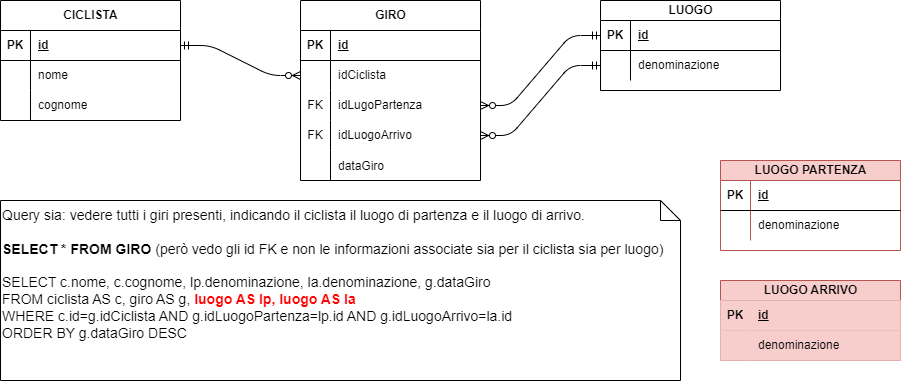

The diagram above was exported from draw.io. Its source (the exported page's mxGraphModel, read from the mxfile embedded in the PNG):
<mxGraphModel dx="779" dy="533" grid="1" gridSize="10" guides="1" tooltips="1" connect="1" arrows="1" fold="1" page="1" pageScale="1" pageWidth="1169" pageHeight="827" math="0" shadow="0">
  <root>
    <mxCell id="0" />
    <mxCell id="1" parent="0" />
    <mxCell id="2" value="CICLISTA" style="shape=table;startSize=30;container=1;collapsible=1;childLayout=tableLayout;fixedRows=1;rowLines=0;fontStyle=1;align=center;resizeLast=1;html=1;" vertex="1" parent="1">
      <mxGeometry x="40" y="40" width="180" height="120" as="geometry" />
    </mxCell>
    <mxCell id="3" value="" style="shape=tableRow;horizontal=0;startSize=0;swimlaneHead=0;swimlaneBody=0;fillColor=none;collapsible=0;dropTarget=0;points=[[0,0.5],[1,0.5]];portConstraint=eastwest;top=0;left=0;right=0;bottom=1;" vertex="1" parent="2">
      <mxGeometry y="30" width="180" height="30" as="geometry" />
    </mxCell>
    <mxCell id="4" value="PK" style="shape=partialRectangle;connectable=0;fillColor=none;top=0;left=0;bottom=0;right=0;fontStyle=1;overflow=hidden;whiteSpace=wrap;html=1;" vertex="1" parent="3">
      <mxGeometry width="30" height="30" as="geometry">
        <mxRectangle width="30" height="30" as="alternateBounds" />
      </mxGeometry>
    </mxCell>
    <mxCell id="5" value="id" style="shape=partialRectangle;connectable=0;fillColor=none;top=0;left=0;bottom=0;right=0;align=left;spacingLeft=6;fontStyle=5;overflow=hidden;whiteSpace=wrap;html=1;" vertex="1" parent="3">
      <mxGeometry x="30" width="150" height="30" as="geometry">
        <mxRectangle width="150" height="30" as="alternateBounds" />
      </mxGeometry>
    </mxCell>
    <mxCell id="6" value="" style="shape=tableRow;horizontal=0;startSize=0;swimlaneHead=0;swimlaneBody=0;fillColor=none;collapsible=0;dropTarget=0;points=[[0,0.5],[1,0.5]];portConstraint=eastwest;top=0;left=0;right=0;bottom=0;" vertex="1" parent="2">
      <mxGeometry y="60" width="180" height="30" as="geometry" />
    </mxCell>
    <mxCell id="7" value="" style="shape=partialRectangle;connectable=0;fillColor=none;top=0;left=0;bottom=0;right=0;editable=1;overflow=hidden;whiteSpace=wrap;html=1;" vertex="1" parent="6">
      <mxGeometry width="30" height="30" as="geometry">
        <mxRectangle width="30" height="30" as="alternateBounds" />
      </mxGeometry>
    </mxCell>
    <mxCell id="8" value="nome" style="shape=partialRectangle;connectable=0;fillColor=none;top=0;left=0;bottom=0;right=0;align=left;spacingLeft=6;overflow=hidden;whiteSpace=wrap;html=1;" vertex="1" parent="6">
      <mxGeometry x="30" width="150" height="30" as="geometry">
        <mxRectangle width="150" height="30" as="alternateBounds" />
      </mxGeometry>
    </mxCell>
    <mxCell id="9" value="" style="shape=tableRow;horizontal=0;startSize=0;swimlaneHead=0;swimlaneBody=0;fillColor=none;collapsible=0;dropTarget=0;points=[[0,0.5],[1,0.5]];portConstraint=eastwest;top=0;left=0;right=0;bottom=0;" vertex="1" parent="2">
      <mxGeometry y="90" width="180" height="30" as="geometry" />
    </mxCell>
    <mxCell id="10" value="" style="shape=partialRectangle;connectable=0;fillColor=none;top=0;left=0;bottom=0;right=0;editable=1;overflow=hidden;whiteSpace=wrap;html=1;" vertex="1" parent="9">
      <mxGeometry width="30" height="30" as="geometry">
        <mxRectangle width="30" height="30" as="alternateBounds" />
      </mxGeometry>
    </mxCell>
    <mxCell id="11" value="cognome" style="shape=partialRectangle;connectable=0;fillColor=none;top=0;left=0;bottom=0;right=0;align=left;spacingLeft=6;overflow=hidden;whiteSpace=wrap;html=1;" vertex="1" parent="9">
      <mxGeometry x="30" width="150" height="30" as="geometry">
        <mxRectangle width="150" height="30" as="alternateBounds" />
      </mxGeometry>
    </mxCell>
    <mxCell id="15" value="LUOGO" style="shape=table;startSize=20;container=1;collapsible=1;childLayout=tableLayout;fixedRows=1;rowLines=0;fontStyle=1;align=center;resizeLast=1;html=1;" vertex="1" parent="1">
      <mxGeometry x="640" y="40" width="180" height="90" as="geometry" />
    </mxCell>
    <mxCell id="16" value="" style="shape=tableRow;horizontal=0;startSize=0;swimlaneHead=0;swimlaneBody=0;fillColor=none;collapsible=0;dropTarget=0;points=[[0,0.5],[1,0.5]];portConstraint=eastwest;top=0;left=0;right=0;bottom=1;" vertex="1" parent="15">
      <mxGeometry y="20" width="180" height="30" as="geometry" />
    </mxCell>
    <mxCell id="17" value="PK" style="shape=partialRectangle;connectable=0;fillColor=none;top=0;left=0;bottom=0;right=0;fontStyle=1;overflow=hidden;whiteSpace=wrap;html=1;" vertex="1" parent="16">
      <mxGeometry width="30" height="30" as="geometry">
        <mxRectangle width="30" height="30" as="alternateBounds" />
      </mxGeometry>
    </mxCell>
    <mxCell id="18" value="id" style="shape=partialRectangle;connectable=0;fillColor=none;top=0;left=0;bottom=0;right=0;align=left;spacingLeft=6;fontStyle=5;overflow=hidden;whiteSpace=wrap;html=1;" vertex="1" parent="16">
      <mxGeometry x="30" width="150" height="30" as="geometry">
        <mxRectangle width="150" height="30" as="alternateBounds" />
      </mxGeometry>
    </mxCell>
    <mxCell id="19" value="" style="shape=tableRow;horizontal=0;startSize=0;swimlaneHead=0;swimlaneBody=0;fillColor=none;collapsible=0;dropTarget=0;points=[[0,0.5],[1,0.5]];portConstraint=eastwest;top=0;left=0;right=0;bottom=0;" vertex="1" parent="15">
      <mxGeometry y="50" width="180" height="30" as="geometry" />
    </mxCell>
    <mxCell id="20" value="" style="shape=partialRectangle;connectable=0;fillColor=none;top=0;left=0;bottom=0;right=0;editable=1;overflow=hidden;whiteSpace=wrap;html=1;" vertex="1" parent="19">
      <mxGeometry width="30" height="30" as="geometry">
        <mxRectangle width="30" height="30" as="alternateBounds" />
      </mxGeometry>
    </mxCell>
    <mxCell id="21" value="denominazione" style="shape=partialRectangle;connectable=0;fillColor=none;top=0;left=0;bottom=0;right=0;align=left;spacingLeft=6;overflow=hidden;whiteSpace=wrap;html=1;" vertex="1" parent="19">
      <mxGeometry x="30" width="150" height="30" as="geometry">
        <mxRectangle width="150" height="30" as="alternateBounds" />
      </mxGeometry>
    </mxCell>
    <mxCell id="28" value="GIRO" style="shape=table;startSize=30;container=1;collapsible=1;childLayout=tableLayout;fixedRows=1;rowLines=0;fontStyle=1;align=center;resizeLast=1;html=1;" vertex="1" parent="1">
      <mxGeometry x="340" y="40" width="180" height="180" as="geometry" />
    </mxCell>
    <mxCell id="29" value="" style="shape=tableRow;horizontal=0;startSize=0;swimlaneHead=0;swimlaneBody=0;fillColor=none;collapsible=0;dropTarget=0;points=[[0,0.5],[1,0.5]];portConstraint=eastwest;top=0;left=0;right=0;bottom=1;" vertex="1" parent="28">
      <mxGeometry y="30" width="180" height="30" as="geometry" />
    </mxCell>
    <mxCell id="30" value="PK" style="shape=partialRectangle;connectable=0;fillColor=none;top=0;left=0;bottom=0;right=0;fontStyle=1;overflow=hidden;whiteSpace=wrap;html=1;" vertex="1" parent="29">
      <mxGeometry width="30" height="30" as="geometry">
        <mxRectangle width="30" height="30" as="alternateBounds" />
      </mxGeometry>
    </mxCell>
    <mxCell id="31" value="id" style="shape=partialRectangle;connectable=0;fillColor=none;top=0;left=0;bottom=0;right=0;align=left;spacingLeft=6;fontStyle=5;overflow=hidden;whiteSpace=wrap;html=1;" vertex="1" parent="29">
      <mxGeometry x="30" width="150" height="30" as="geometry">
        <mxRectangle width="150" height="30" as="alternateBounds" />
      </mxGeometry>
    </mxCell>
    <mxCell id="32" value="" style="shape=tableRow;horizontal=0;startSize=0;swimlaneHead=0;swimlaneBody=0;fillColor=none;collapsible=0;dropTarget=0;points=[[0,0.5],[1,0.5]];portConstraint=eastwest;top=0;left=0;right=0;bottom=0;" vertex="1" parent="28">
      <mxGeometry y="60" width="180" height="30" as="geometry" />
    </mxCell>
    <mxCell id="33" value="" style="shape=partialRectangle;connectable=0;fillColor=none;top=0;left=0;bottom=0;right=0;editable=1;overflow=hidden;whiteSpace=wrap;html=1;" vertex="1" parent="32">
      <mxGeometry width="30" height="30" as="geometry">
        <mxRectangle width="30" height="30" as="alternateBounds" />
      </mxGeometry>
    </mxCell>
    <mxCell id="34" value="idCiclista" style="shape=partialRectangle;connectable=0;fillColor=none;top=0;left=0;bottom=0;right=0;align=left;spacingLeft=6;overflow=hidden;whiteSpace=wrap;html=1;" vertex="1" parent="32">
      <mxGeometry x="30" width="150" height="30" as="geometry">
        <mxRectangle width="150" height="30" as="alternateBounds" />
      </mxGeometry>
    </mxCell>
    <mxCell id="44" value="" style="shape=tableRow;horizontal=0;startSize=0;swimlaneHead=0;swimlaneBody=0;fillColor=none;collapsible=0;dropTarget=0;points=[[0,0.5],[1,0.5]];portConstraint=eastwest;top=0;left=0;right=0;bottom=0;" vertex="1" parent="28">
      <mxGeometry y="90" width="180" height="30" as="geometry" />
    </mxCell>
    <mxCell id="45" value="FK" style="shape=partialRectangle;connectable=0;fillColor=none;top=0;left=0;bottom=0;right=0;fontStyle=0;overflow=hidden;whiteSpace=wrap;html=1;" vertex="1" parent="44">
      <mxGeometry width="30" height="30" as="geometry">
        <mxRectangle width="30" height="30" as="alternateBounds" />
      </mxGeometry>
    </mxCell>
    <mxCell id="46" value="idLugoPartenza" style="shape=partialRectangle;connectable=0;fillColor=none;top=0;left=0;bottom=0;right=0;align=left;spacingLeft=6;fontStyle=0;overflow=hidden;whiteSpace=wrap;html=1;" vertex="1" parent="44">
      <mxGeometry x="30" width="150" height="30" as="geometry">
        <mxRectangle width="150" height="30" as="alternateBounds" />
      </mxGeometry>
    </mxCell>
    <mxCell id="47" value="" style="shape=tableRow;horizontal=0;startSize=0;swimlaneHead=0;swimlaneBody=0;fillColor=none;collapsible=0;dropTarget=0;points=[[0,0.5],[1,0.5]];portConstraint=eastwest;top=0;left=0;right=0;bottom=0;" vertex="1" parent="28">
      <mxGeometry y="120" width="180" height="30" as="geometry" />
    </mxCell>
    <mxCell id="48" value="FK" style="shape=partialRectangle;connectable=0;fillColor=none;top=0;left=0;bottom=0;right=0;fontStyle=0;overflow=hidden;whiteSpace=wrap;html=1;" vertex="1" parent="47">
      <mxGeometry width="30" height="30" as="geometry">
        <mxRectangle width="30" height="30" as="alternateBounds" />
      </mxGeometry>
    </mxCell>
    <mxCell id="49" value="idLuogoArrivo" style="shape=partialRectangle;connectable=0;fillColor=none;top=0;left=0;bottom=0;right=0;align=left;spacingLeft=6;fontStyle=0;overflow=hidden;whiteSpace=wrap;html=1;" vertex="1" parent="47">
      <mxGeometry x="30" width="150" height="30" as="geometry">
        <mxRectangle width="150" height="30" as="alternateBounds" />
      </mxGeometry>
    </mxCell>
    <mxCell id="41" value="" style="shape=tableRow;horizontal=0;startSize=0;swimlaneHead=0;swimlaneBody=0;fillColor=none;collapsible=0;dropTarget=0;points=[[0,0.5],[1,0.5]];portConstraint=eastwest;top=0;left=0;right=0;bottom=0;" vertex="1" parent="28">
      <mxGeometry y="150" width="180" height="30" as="geometry" />
    </mxCell>
    <mxCell id="42" value="" style="shape=partialRectangle;connectable=0;fillColor=none;top=0;left=0;bottom=0;right=0;editable=1;overflow=hidden;" vertex="1" parent="41">
      <mxGeometry width="30" height="30" as="geometry">
        <mxRectangle width="30" height="30" as="alternateBounds" />
      </mxGeometry>
    </mxCell>
    <mxCell id="43" value="dataGiro" style="shape=partialRectangle;connectable=0;fillColor=none;top=0;left=0;bottom=0;right=0;align=left;spacingLeft=6;overflow=hidden;" vertex="1" parent="41">
      <mxGeometry x="30" width="150" height="30" as="geometry">
        <mxRectangle width="150" height="30" as="alternateBounds" />
      </mxGeometry>
    </mxCell>
    <mxCell id="50" value="LUOGO PARTENZA" style="shape=table;startSize=20;container=1;collapsible=1;childLayout=tableLayout;fixedRows=1;rowLines=0;fontStyle=1;align=center;resizeLast=1;html=1;fillColor=#f8cecc;strokeColor=#b85450;" vertex="1" parent="1">
      <mxGeometry x="760" y="200" width="180" height="90" as="geometry" />
    </mxCell>
    <mxCell id="51" value="" style="shape=tableRow;horizontal=0;startSize=0;swimlaneHead=0;swimlaneBody=0;fillColor=none;collapsible=0;dropTarget=0;points=[[0,0.5],[1,0.5]];portConstraint=eastwest;top=0;left=0;right=0;bottom=1;" vertex="1" parent="50">
      <mxGeometry y="20" width="180" height="30" as="geometry" />
    </mxCell>
    <mxCell id="52" value="PK" style="shape=partialRectangle;connectable=0;fillColor=none;top=0;left=0;bottom=0;right=0;fontStyle=1;overflow=hidden;whiteSpace=wrap;html=1;" vertex="1" parent="51">
      <mxGeometry width="30" height="30" as="geometry">
        <mxRectangle width="30" height="30" as="alternateBounds" />
      </mxGeometry>
    </mxCell>
    <mxCell id="53" value="id" style="shape=partialRectangle;connectable=0;fillColor=none;top=0;left=0;bottom=0;right=0;align=left;spacingLeft=6;fontStyle=5;overflow=hidden;whiteSpace=wrap;html=1;" vertex="1" parent="51">
      <mxGeometry x="30" width="150" height="30" as="geometry">
        <mxRectangle width="150" height="30" as="alternateBounds" />
      </mxGeometry>
    </mxCell>
    <mxCell id="54" value="" style="shape=tableRow;horizontal=0;startSize=0;swimlaneHead=0;swimlaneBody=0;fillColor=none;collapsible=0;dropTarget=0;points=[[0,0.5],[1,0.5]];portConstraint=eastwest;top=0;left=0;right=0;bottom=0;" vertex="1" parent="50">
      <mxGeometry y="50" width="180" height="30" as="geometry" />
    </mxCell>
    <mxCell id="55" value="" style="shape=partialRectangle;connectable=0;fillColor=none;top=0;left=0;bottom=0;right=0;editable=1;overflow=hidden;whiteSpace=wrap;html=1;" vertex="1" parent="54">
      <mxGeometry width="30" height="30" as="geometry">
        <mxRectangle width="30" height="30" as="alternateBounds" />
      </mxGeometry>
    </mxCell>
    <mxCell id="56" value="denominazione" style="shape=partialRectangle;connectable=0;fillColor=none;top=0;left=0;bottom=0;right=0;align=left;spacingLeft=6;overflow=hidden;whiteSpace=wrap;html=1;" vertex="1" parent="54">
      <mxGeometry x="30" width="150" height="30" as="geometry">
        <mxRectangle width="150" height="30" as="alternateBounds" />
      </mxGeometry>
    </mxCell>
    <mxCell id="57" value="LUOGO ARRIVO" style="shape=table;startSize=20;container=1;collapsible=1;childLayout=tableLayout;fixedRows=1;rowLines=0;fontStyle=1;align=center;resizeLast=1;html=1;fillColor=#f8cecc;strokeColor=#b85450;" vertex="1" parent="1">
      <mxGeometry x="760" y="320" width="180" height="80" as="geometry" />
    </mxCell>
    <mxCell id="58" value="" style="shape=tableRow;horizontal=0;startSize=0;swimlaneHead=0;swimlaneBody=0;fillColor=#f8cecc;collapsible=0;dropTarget=0;points=[[0,0.5],[1,0.5]];portConstraint=eastwest;top=0;left=0;right=0;bottom=1;strokeColor=#b85450;" vertex="1" parent="57">
      <mxGeometry y="20" width="180" height="30" as="geometry" />
    </mxCell>
    <mxCell id="59" value="PK" style="shape=partialRectangle;connectable=0;fillColor=#f8cecc;top=0;left=0;bottom=0;right=0;fontStyle=1;overflow=hidden;whiteSpace=wrap;html=1;strokeColor=#b85450;" vertex="1" parent="58">
      <mxGeometry width="30" height="30" as="geometry">
        <mxRectangle width="30" height="30" as="alternateBounds" />
      </mxGeometry>
    </mxCell>
    <mxCell id="60" value="id" style="shape=partialRectangle;connectable=0;fillColor=#f8cecc;top=0;left=0;bottom=0;right=0;align=left;spacingLeft=6;fontStyle=5;overflow=hidden;whiteSpace=wrap;html=1;strokeColor=#b85450;" vertex="1" parent="58">
      <mxGeometry x="30" width="150" height="30" as="geometry">
        <mxRectangle width="150" height="30" as="alternateBounds" />
      </mxGeometry>
    </mxCell>
    <mxCell id="61" value="" style="shape=tableRow;horizontal=0;startSize=0;swimlaneHead=0;swimlaneBody=0;fillColor=#f8cecc;collapsible=0;dropTarget=0;points=[[0,0.5],[1,0.5]];portConstraint=eastwest;top=0;left=0;right=0;bottom=0;strokeColor=#b85450;" vertex="1" parent="57">
      <mxGeometry y="50" width="180" height="30" as="geometry" />
    </mxCell>
    <mxCell id="62" value="" style="shape=partialRectangle;connectable=0;fillColor=#f8cecc;top=0;left=0;bottom=0;right=0;editable=1;overflow=hidden;whiteSpace=wrap;html=1;strokeColor=#b85450;" vertex="1" parent="61">
      <mxGeometry width="30" height="30" as="geometry">
        <mxRectangle width="30" height="30" as="alternateBounds" />
      </mxGeometry>
    </mxCell>
    <mxCell id="63" value="denominazione" style="shape=partialRectangle;connectable=0;fillColor=#f8cecc;top=0;left=0;bottom=0;right=0;align=left;spacingLeft=6;overflow=hidden;whiteSpace=wrap;html=1;strokeColor=#b85450;" vertex="1" parent="61">
      <mxGeometry x="30" width="150" height="30" as="geometry">
        <mxRectangle width="150" height="30" as="alternateBounds" />
      </mxGeometry>
    </mxCell>
    <mxCell id="64" value="" style="edgeStyle=entityRelationEdgeStyle;fontSize=12;html=1;endArrow=ERzeroToMany;startArrow=ERmandOne;exitX=0;exitY=0.5;exitDx=0;exitDy=0;entryX=1;entryY=0.5;entryDx=0;entryDy=0;" edge="1" parent="1" source="16" target="44">
      <mxGeometry width="100" height="100" relative="1" as="geometry">
        <mxPoint x="490" y="330" as="sourcePoint" />
        <mxPoint x="590" y="230" as="targetPoint" />
      </mxGeometry>
    </mxCell>
    <mxCell id="65" value="" style="edgeStyle=entityRelationEdgeStyle;fontSize=12;html=1;endArrow=ERzeroToMany;startArrow=ERmandOne;exitX=0;exitY=0.5;exitDx=0;exitDy=0;entryX=1;entryY=0.5;entryDx=0;entryDy=0;" edge="1" parent="1" source="19" target="47">
      <mxGeometry width="100" height="100" relative="1" as="geometry">
        <mxPoint x="490" y="330" as="sourcePoint" />
        <mxPoint x="590" y="230" as="targetPoint" />
      </mxGeometry>
    </mxCell>
    <mxCell id="66" value="" style="edgeStyle=entityRelationEdgeStyle;fontSize=12;html=1;endArrow=ERzeroToMany;startArrow=ERmandOne;exitX=1;exitY=0.5;exitDx=0;exitDy=0;entryX=0;entryY=0.5;entryDx=0;entryDy=0;" edge="1" parent="1" source="3" target="32">
      <mxGeometry width="100" height="100" relative="1" as="geometry">
        <mxPoint x="490" y="330" as="sourcePoint" />
        <mxPoint x="590" y="230" as="targetPoint" />
      </mxGeometry>
    </mxCell>
    <mxCell id="67" value="&lt;font style=&quot;font-size: 14px;&quot;&gt;Query sia: vedere tutti i giri presenti, indicando il ciclista il luogo di partenza e il luogo di arrivo.&lt;/font&gt;&lt;div&gt;&lt;font style=&quot;font-size: 14px;&quot;&gt;&lt;br&gt;&lt;/font&gt;&lt;/div&gt;&lt;div&gt;&lt;font style=&quot;font-size: 14px;&quot;&gt;&lt;b&gt;SELECT * FROM GIRO&lt;/b&gt; (però vedo gli id FK e non le informazioni associate sia per il ciclista sia per luogo)&lt;/font&gt;&lt;/div&gt;&lt;div&gt;&lt;font style=&quot;font-size: 14px;&quot;&gt;&lt;br&gt;&lt;/font&gt;&lt;/div&gt;&lt;div&gt;&lt;font style=&quot;font-size: 14px;&quot;&gt;SELECT c.nome, c.cognome, lp.denominazione, la.denominazione, g.dataGiro&lt;/font&gt;&lt;/div&gt;&lt;div&gt;&lt;font style=&quot;font-size: 14px;&quot;&gt;FROM ciclista AS c, giro AS g, &lt;b&gt;&lt;font style=&quot;color: rgb(255, 0, 0);&quot;&gt;luogo AS lp, luogo AS la&lt;/font&gt;&lt;/b&gt;&lt;/font&gt;&lt;/div&gt;&lt;div&gt;&lt;font style=&quot;font-size: 14px;&quot;&gt;WHERE c.id=g.idCiclista AND g.idLuogoPartenza=lp.id AND g.idLuogoArrivo=la.id&lt;/font&gt;&lt;/div&gt;&lt;div&gt;&lt;font style=&quot;font-size: 14px;&quot;&gt;ORDER BY g.dataGiro DESC&lt;/font&gt;&lt;/div&gt;" style="shape=note;size=20;whiteSpace=wrap;html=1;align=left;verticalAlign=top;" vertex="1" parent="1">
      <mxGeometry x="40" y="240" width="680" height="180" as="geometry" />
    </mxCell>
  </root>
</mxGraphModel>